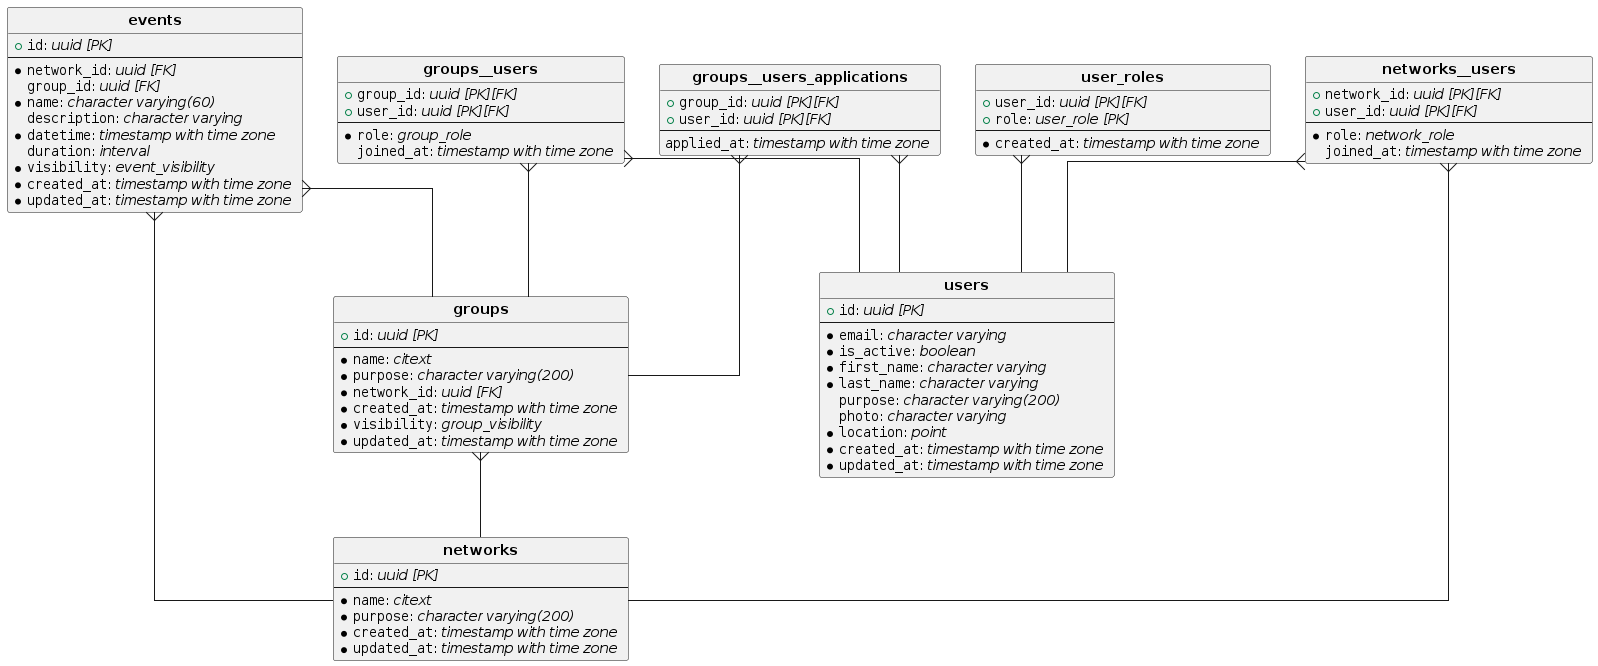

The diagram above was rendered by PlantUML. Its source (embedded in the PNG):
@startuml
hide circle
skinparam linetype ortho

entity "**events**" {
  + ""id"": //uuid [PK]//
  --
  *""network_id"": //uuid [FK]//
  ""group_id"": //uuid [FK]//
  *""name"": //character varying(60) //
  ""description"": //character varying //
  *""datetime"": //timestamp with time zone //
  ""duration"": //interval //
  *""visibility"": //event_visibility //
  *""created_at"": //timestamp with time zone //
  *""updated_at"": //timestamp with time zone //
}

entity "**groups**" {
  + ""id"": //uuid [PK]//
  --
  *""name"": //citext //
  *""purpose"": //character varying(200) //
  *""network_id"": //uuid [FK]//
  *""created_at"": //timestamp with time zone //
  *""visibility"": //group_visibility //
  *""updated_at"": //timestamp with time zone //
}

entity "**groups__users**" {
  + ""group_id"": //uuid [PK][FK]//
  + ""user_id"": //uuid [PK][FK]//
  --
  *""role"": //group_role //
  ""joined_at"": //timestamp with time zone //
}

entity "**groups__users_applications**" {
  + ""group_id"": //uuid [PK][FK]//
  + ""user_id"": //uuid [PK][FK]//
  --
  ""applied_at"": //timestamp with time zone //
}

entity "**networks**" {
  + ""id"": //uuid [PK]//
  --
  *""name"": //citext //
  *""purpose"": //character varying(200) //
  *""created_at"": //timestamp with time zone //
  *""updated_at"": //timestamp with time zone //
}

entity "**networks__users**" {
  + ""network_id"": //uuid [PK][FK]//
  + ""user_id"": //uuid [PK][FK]//
  --
  *""role"": //network_role //
  ""joined_at"": //timestamp with time zone //
}

entity "**user_roles**" {
  + ""user_id"": //uuid [PK][FK]//
  + ""role"": //user_role [PK]//
  --
  *""created_at"": //timestamp with time zone //
}

entity "**users**" {
  + ""id"": //uuid [PK]//
  --
  *""email"": //character varying //
  *""is_active"": //boolean //
  *""first_name"": //character varying //
  *""last_name"": //character varying //
  ""purpose"": //character varying(200) //
  ""photo"": //character varying //
  *""location"": //point //
  *""created_at"": //timestamp with time zone //
  *""updated_at"": //timestamp with time zone //
}

"**events**"   }--  "**groups**"

"**events**"   }--  "**networks**"

"**groups**"   }--  "**networks**"

"**groups__users**"   }--  "**groups**"

"**groups__users**"   }--  "**users**"

"**groups__users_applications**"   }--  "**groups**"

"**groups__users_applications**"   }--  "**users**"

"**networks__users**"   }--  "**networks**"

"**networks__users**"   }--  "**users**"

"**user_roles**"   }--  "**users**"
@enduml